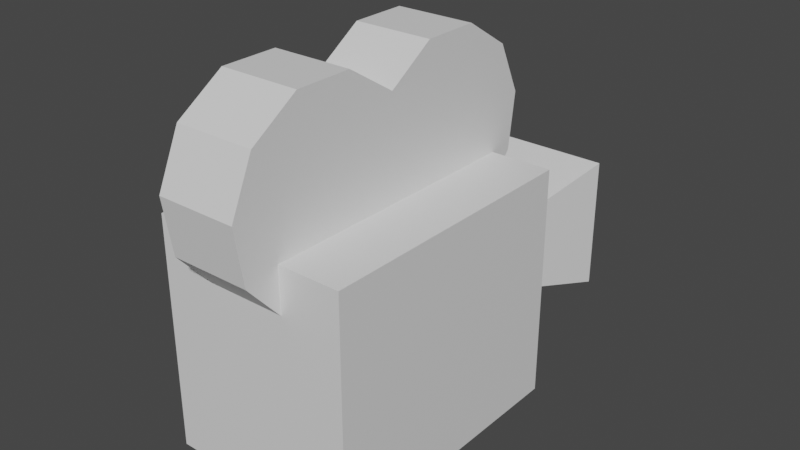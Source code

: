 # Source: cam_mesh.blend  (saved by Blender 3.3.6; exported with 4.5.12 LTS)
import bpy
from mathutils import Matrix  # noqa: F401  (used for matrix-valued properties, if any)

bpy.ops.wm.read_factory_settings(use_empty=True)
scene = bpy.context.scene
scene.name = 'Scene'

# ---- collections
col_collection = bpy.data.collections.new('Collection'); scene.collection.children.link(col_collection)

# ---- materials (node trees are filled in below, after node groups)
mat_material = bpy.data.materials.new('Material')
mat_material.alpha_threshold = 0.0
mat_material.use_transparent_shadow = False
mat_material.roughness = 0.5
mat_material.line_color = (0.0, 0.0, 0.0, 1.0)

# ---- material node trees
mat_material.use_nodes = True; mat_material.node_tree.nodes.clear()
_N = mat_material.node_tree.nodes; _L = mat_material.node_tree.links
n0 = _N.new('ShaderNodeOutputMaterial'); n0.name = 'Material Output'; n0.location = (300, 300)
n1 = _N.new('ShaderNodeBsdfPrincipled'); n1.name = 'Principled BSDF'; n1.location = (10, 300)
n1.distribution = 'GGX'
n1.subsurface_method = 'RANDOM_WALK_SKIN'
n1.inputs[3].default_value = 1.45
n1.inputs[27].default_value = (0.0, 0.0, 0.0, 1.0)
n1.inputs[28].default_value = 1.0
_L.new(n1.outputs[0], n0.inputs[0])
n0.is_active_output = True

# ---- world
world_world = bpy.data.worlds.new('World'); scene.world = world_world
world_world.use_nodes = True; world_world.node_tree.nodes.clear()
_N = world_world.node_tree.nodes; _L = world_world.node_tree.links
n0 = _N.new('ShaderNodeOutputWorld'); n0.name = 'World Output'; n0.location = (300, 300)
n1 = _N.new('ShaderNodeBackground'); n1.name = 'Background'; n1.location = (10, 300)
n1.inputs[0].default_value = (0.05088, 0.05088, 0.05088, 1.0)
_L.new(n1.outputs[0], n0.inputs[0])
n0.is_active_output = True
world_world.color = (0.05088, 0.05088, 0.05088)
world_world.use_sun_shadow = False
world_world.sun_shadow_jitter_overblur = 0.0

# ---- meshes
me_cube = bpy.data.meshes.new('Cube')
me_cube.from_pydata([(0.7263, -1.235, -0.8915), (0.7263, -1.235, 0.8168), (0.7263, 0.7649, -0.8915), (0.7263, 0.7649, 0.8168), (-0.6987, -1.235, -0.8915), (-0.6987, -1.235, 0.8168), (-0.6987, 0.7649, -0.8915), (-0.6987, 0.7649, 0.8168), (0.3017, 0.7649, -0.2527), (0.3017, 0.7649, 0.178), (0.5263, 1.777, -0.5347), (0.5263, 1.777, 0.4599), (-0.274, 0.7649, -0.2527), (-0.274, 0.7649, 0.178), (-0.4987, 1.777, -0.5347), (-0.4987, 1.777, 0.4599), (-0.2929, 0.9988, 1.181), (-0.2929, 0.8258, 1.55), (-0.2929, 0.4807, 1.767), (-0.2929, 0.07294, 1.764), (-0.2929, -0.2679, 1.54), (-0.2929, -0.1018, 0.4587), (-0.2929, 0.2905, 0.3476), (-0.2929, 0.6806, 0.4663), (-0.2929, 0.9447, 0.777), (0.2791, 0.9988, 1.181), (0.2791, 0.8258, 1.55), (0.2791, 0.4807, 1.767), (0.2791, 0.07294, 1.764), (0.2791, -0.2679, 1.54), (0.2791, -0.1018, 0.4587), (0.2791, 0.2905, 0.3476), (0.2791, 0.6806, 0.4663), (0.2791, 0.9447, 0.777), (0.2791, -0.8147, 0.3476), (0.2791, -1.207, 0.4587), (0.2791, -1.477, 0.7642), (0.2791, -1.539, 1.167), (0.2791, -1.373, 1.54), (0.2791, -1.032, 1.764), (0.2791, -0.6246, 1.767), (-0.2929, -0.8147, 0.3476), (-0.2929, -1.207, 0.4587), (-0.2929, -1.477, 0.7642), (-0.2929, -1.539, 1.167), (-0.2929, -1.373, 1.54), (-0.2929, -1.032, 1.764), (-0.2929, -0.6246, 1.767)], [], [(0, 4, 6, 2), (3, 2, 6, 7), (7, 6, 4, 5), (5, 1, 3, 7), (1, 0, 2, 3), (5, 4, 0, 1), (8, 12, 14, 10), (11, 10, 14, 15), (15, 14, 12, 13), (13, 9, 11, 15), (9, 8, 10, 11), (13, 12, 8, 9), (20, 29, 28, 19), (16, 25, 33, 24), (17, 26, 25, 16), (22, 31, 30, 21), (18, 27, 26, 17), (23, 32, 31, 22), (19, 28, 27, 18), (24, 33, 32, 23), (41, 34, 35, 42), (21, 30, 34, 41), (47, 40, 29, 20), (46, 39, 40, 47), (44, 37, 38, 45), (43, 36, 37, 44), (45, 38, 39, 46), (42, 35, 36, 43), (26, 27, 28, 29, 40, 39, 38, 37, 36, 35, 34, 30, 31, 32, 33, 25), (17, 16, 24, 23, 22, 21, 41, 42, 43, 44, 45, 46, 47, 20, 19, 18)])
_uv = me_cube.uv_layers.new(name='UVMap')
_uv.uv.foreach_set('vector', [0.625, 0.5, 0.875, 0.5, 0.875, 0.75, 0.625, 0.75, 0.375, 0.75, 0.625, 0.75, 0.625, 1.0, 0.375, 1.0, 0.375, 0.0, 0.625, 0.0, 0.625, 0.25, 0.375, 0.25, 0.125, 0.5, 0.375, 0.5, 0.375, 0.75, 0.125, 0.75, 0.375, 0.5, 0.625, 0.5, 0.625, 0.75, 0.375, 0.75, 0.375, 0.25, 0.625, 0.25, 0.625, 0.5, 0.375, 0.5, 0.625, 0.5, 0.875, 0.5, 0.875, 0.75, 0.625, 0.75, 0.375, 0.75, 0.625, 0.75, 0.625, 1.0, 0.375, 1.0, 0.375, 0.0, 0.625, 0.0, 0.625, 0.25, 0.375, 0.25, 0.125, 0.5, 0.375, 0.5, 0.375, 0.75, 0.125, 0.75, 0.375, 0.5, 0.625, 0.5, 0.625, 0.75, 0.375, 0.75, 0.375, 0.25, 0.625, 0.25, 0.625, 0.5, 0.375, 0.5, 0.0, 0.0, 0.0, 0.0, 0.0, 0.0, 0.0, 0.0, 0.0, 0.0, 0.0, 0.0, 0.0, 0.0, 0.0, 0.0, 0.0, 0.0, 0.0, 0.0, 0.0, 0.0, 0.0, 0.0, 0.0, 0.0, 0.0, 0.0, 0.0, 0.0, 0.0, 0.0, 0.0, 0.0, 0.0, 0.0, 0.0, 0.0, 0.0, 0.0, 0.0, 0.0, 0.0, 0.0, 0.0, 0.0, 0.0, 0.0, 0.0, 0.0, 0.0, 0.0, 0.0, 0.0, 0.0, 0.0, 0.0, 0.0, 0.0, 0.0, 0.0, 0.0, 0.0, 0.0, 0.0, 0.0, 0.0, 0.0, 0.0, 0.0, 0.0, 0.0, 0.0, 0.0, 0.0, 0.0, 0.0, 0.0, 0.0, 0.0, 0.0, 0.0, 0.0, 0.0, 0.0, 0.0, 0.0, 0.0, 0.0, 0.0, 0.0, 0.0, 0.0, 0.0, 0.0, 0.0, 0.0, 0.0, 0.0, 0.0, 0.0, 0.0, 0.0, 0.0, 0.0, 0.0, 0.0, 0.0, 0.0, 0.0, 0.0, 0.0, 0.0, 0.0, 0.0, 0.0, 0.0, 0.0, 0.0, 0.0, 0.0, 0.0, 0.0, 0.0, 0.0, 0.0, 0.0, 0.0, 0.0, 0.0, 0.0, 0.0, 0.0, 0.0, 0.0, 0.0, 0.0, 0.0, 0.0, 0.0, 0.0, 0.0, 0.0, 0.0, 0.0, 0.0, 0.0, 0.0, 0.0, 0.0, 0.0, 0.0, 0.0, 0.0, 0.0, 0.0, 0.0, 0.0, 0.0, 0.0, 0.0, 0.0, 0.0, 0.0, 0.0, 0.0, 0.0, 0.0, 0.0, 0.0, 0.0, 0.0, 0.0, 0.0, 0.0, 0.0, 0.0, 0.0, 0.0, 0.0, 0.0, 0.0, 0.0, 0.0, 0.0, 0.0, 0.0, 0.0, 0.0, 0.0, 0.0, 0.0])
me_cube.materials.append(mat_material)
me_cube.use_mirror_vertex_groups = False
me_cube.update()

# ---- objects
ob_cube = bpy.data.objects.new('Cube', me_cube)

# ---- transforms, parenting, visibility, modifiers, constraints
ob_cube.location = (0.0, 0.0, 0.0)
ob_cube.lock_rotations_4d = False
ob_cube.empty_display_type = 'ARROWS'
ob_cube.lineart.crease_threshold = 0.0
_vg = ob_cube.vertex_groups.new(name='wheel')

# ---- collection membership
col_collection.objects.link(ob_cube)

# ---- scene / render settings (as saved in the file)
scene.frame_start = 1; scene.frame_end = 250; scene.frame_set(1)
scene.render.engine = 'BLENDER_EEVEE_NEXT'
scene.cycles.sampling_pattern = 'TABULATED_SOBOL'
scene.cycles.use_light_tree = False
scene.view_settings.view_transform = 'Filmic'
bpy.context.view_layer.update()

# ---- added for rendering (the .blend has no active camera and no usable light): camera, sun
cam_auto = bpy.data.cameras.new('AutoCamera')
cam_auto.lens = 50.0
cam_auto.sensor_width = 36.0
cam_auto.clip_end = 1000.0
ob_auto_camera = bpy.data.objects.new('AutoCamera', cam_auto)
scene.collection.objects.link(ob_auto_camera)
ob_auto_camera.location = (4.16151, -4.85819, 3.75615)
ob_auto_camera.rotation_euler = (1.09748, -7.21219e-08, 0.694738)
scene.camera = ob_auto_camera
light_auto_sun = bpy.data.lights.new('AutoSun', 'SUN')
light_auto_sun.energy = 3.0
light_auto_sun.angle = 0.0523599
ob_auto_sun = bpy.data.objects.new('AutoSun', light_auto_sun)
scene.collection.objects.link(ob_auto_sun)
ob_auto_sun.rotation_euler = (0.872665, 0.174533, 0.523599)
bpy.context.view_layer.update()
